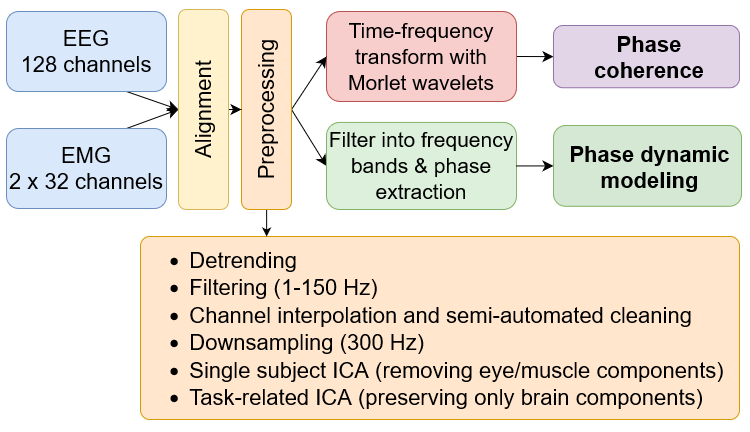

The diagram above was exported from draw.io. Its source (the exported page's mxGraphModel, read from the mxfile embedded in the PNG):
<mxGraphModel dx="1171" dy="809" grid="0" gridSize="10" guides="1" tooltips="1" connect="1" arrows="1" fold="1" page="1" pageScale="1" pageWidth="1169" pageHeight="827" math="0" shadow="0">
  <root>
    <mxCell id="WIyWlLk6GJQsqaUBKTNV-0" />
    <mxCell id="WIyWlLk6GJQsqaUBKTNV-1" parent="WIyWlLk6GJQsqaUBKTNV-0" />
    <mxCell id="9nzOo3kWzZA8nBgmwuBV-1" value="" style="group" parent="WIyWlLk6GJQsqaUBKTNV-1" vertex="1" connectable="0">
      <mxGeometry x="562" y="270" width="266" height="79" as="geometry" />
    </mxCell>
    <mxCell id="CiSJufkB1jvW8bb2U71H-40" value="&lt;div style=&quot;font-size: 22px;&quot;&gt;&lt;font style=&quot;font-size: 22px;&quot; face=&quot;Menlo, Monaco, Consolas, Courier New, monospace&quot;&gt;&lt;div class=&quot;rtcContent&quot; style=&quot;padding: 30px; font-size: 22px;&quot;&gt;&lt;div class=&quot;lineNode&quot; style=&quot;font-size: 22px; white-space: pre;&quot;&gt;&lt;br style=&quot;font-size: 22px;&quot;&gt;&lt;/div&gt;&lt;/div&gt;&lt;/font&gt;&lt;/div&gt;" style="rounded=1;whiteSpace=wrap;html=1;fillColor=#d5e8d4;strokeColor=#82b366;fontFamily=Calibri;align=left;fontSize=22;" parent="9nzOo3kWzZA8nBgmwuBV-1" vertex="1">
      <mxGeometry x="-5" y="-19" width="188" height="80.82" as="geometry" />
    </mxCell>
    <mxCell id="CiSJufkB1jvW8bb2U71H-39" value="&lt;div align=&quot;center&quot;&gt;&lt;font&gt;&lt;b&gt;&lt;font&gt;Phase dynamic modeling&lt;/font&gt;&lt;/b&gt;&lt;/font&gt;&lt;/div&gt;" style="text;whiteSpace=wrap;html=1;align=center;fontSize=22;" parent="9nzOo3kWzZA8nBgmwuBV-1" vertex="1">
      <mxGeometry x="-3" y="-10" width="189" height="56.33" as="geometry" />
    </mxCell>
    <mxCell id="CiSJufkB1jvW8bb2U71H-28" style="edgeStyle=none;curved=1;rounded=0;orthogonalLoop=1;jettySize=auto;html=1;exitX=0.75;exitY=1;exitDx=0;exitDy=0;entryX=0.5;entryY=0;entryDx=0;entryDy=0;fontSize=22;startSize=8;endSize=8;" parent="WIyWlLk6GJQsqaUBKTNV-1" source="CiSJufkB1jvW8bb2U71H-0" target="CiSJufkB1jvW8bb2U71H-23" edge="1">
      <mxGeometry relative="1" as="geometry" />
    </mxCell>
    <mxCell id="CiSJufkB1jvW8bb2U71H-0" value="&lt;font face=&quot;Helvetica&quot; style=&quot;font-size: 22px;&quot;&gt;EEG &lt;br style=&quot;font-size: 22px;&quot;&gt;128 channels&lt;br&gt;&lt;/font&gt;" style="rounded=1;whiteSpace=wrap;html=1;fillColor=#dae8fc;strokeColor=#6c8ebf;fontFamily=Calibri;fontSize=22;" parent="WIyWlLk6GJQsqaUBKTNV-1" vertex="1">
      <mxGeometry x="10" y="137" width="160" height="80" as="geometry" />
    </mxCell>
    <mxCell id="CiSJufkB1jvW8bb2U71H-26" style="edgeStyle=none;curved=1;rounded=0;orthogonalLoop=1;jettySize=auto;html=1;exitX=0.75;exitY=0;exitDx=0;exitDy=0;entryX=0.5;entryY=0;entryDx=0;entryDy=0;fontSize=22;startSize=8;endSize=8;" parent="WIyWlLk6GJQsqaUBKTNV-1" source="CiSJufkB1jvW8bb2U71H-2" target="CiSJufkB1jvW8bb2U71H-23" edge="1">
      <mxGeometry relative="1" as="geometry" />
    </mxCell>
    <mxCell id="CiSJufkB1jvW8bb2U71H-2" value="&lt;font face=&quot;Helvetica&quot; style=&quot;font-size: 22px;&quot;&gt;EMG &lt;br&gt;2 x 32 channels&lt;br&gt;&lt;/font&gt;" style="rounded=1;whiteSpace=wrap;html=1;fillColor=#dae8fc;strokeColor=#6c8ebf;fontFamily=Calibri;fontSize=22;" parent="WIyWlLk6GJQsqaUBKTNV-1" vertex="1">
      <mxGeometry x="10" y="254" width="160" height="80" as="geometry" />
    </mxCell>
    <mxCell id="CiSJufkB1jvW8bb2U71H-3" value="&lt;div style=&quot;text-align: left; font-size: 22px;&quot;&gt;&lt;ul style=&quot;font-size: 22px;&quot;&gt;&lt;li style=&quot;font-size: 22px;&quot;&gt;&lt;font face=&quot;Helvetica&quot;&gt;&lt;span style=&quot;font-size: 22px;&quot;&gt;Detrending&lt;/span&gt;&lt;/font&gt;&lt;/li&gt;&lt;li style=&quot;font-size: 22px;&quot;&gt;&lt;font face=&quot;Helvetica&quot;&gt;&lt;span style=&quot;font-size: 22px;&quot;&gt;Filtering (1-150 Hz)&lt;/span&gt;&lt;/font&gt;&lt;/li&gt;&lt;li style=&quot;font-size: 22px;&quot;&gt;&lt;font face=&quot;Helvetica&quot;&gt;&lt;span style=&quot;font-size: 22px;&quot;&gt;Channel interpolation and semi-automated cleaning&lt;/span&gt;&lt;/font&gt;&lt;/li&gt;&lt;li style=&quot;font-size: 22px;&quot;&gt;&lt;font face=&quot;Helvetica&quot;&gt;&lt;span style=&quot;font-size: 22px;&quot;&gt;Downsampling (300 Hz)&lt;/span&gt;&lt;/font&gt;&lt;/li&gt;&lt;li style=&quot;font-size: 22px;&quot;&gt;&lt;font face=&quot;Helvetica&quot;&gt;&lt;span style=&quot;font-size: 22px;&quot;&gt;Single subject ICA (removing eye/muscle components)&amp;nbsp;&lt;/span&gt;&lt;/font&gt;&lt;/li&gt;&lt;li style=&quot;font-size: 22px;&quot;&gt;&lt;font face=&quot;Helvetica&quot;&gt;&lt;span style=&quot;font-size: 22px;&quot;&gt;Task-related ICA (preserving only brain components)&lt;/span&gt;&lt;/font&gt;&lt;/li&gt;&lt;/ul&gt;&lt;/div&gt;" style="rounded=1;whiteSpace=wrap;html=1;fillColor=#FFE6CC;strokeColor=#D79B00;fontFamily=Calibri;fontSize=22;arcSize=5;" parent="WIyWlLk6GJQsqaUBKTNV-1" vertex="1">
      <mxGeometry x="144" y="362" width="599" height="183" as="geometry" />
    </mxCell>
    <mxCell id="CiSJufkB1jvW8bb2U71H-16" style="edgeStyle=none;curved=1;rounded=0;orthogonalLoop=1;jettySize=auto;html=1;exitX=1;exitY=0.5;exitDx=0;exitDy=0;fontSize=22;startSize=8;endSize=8;fontFamily=Calibri;entryX=0;entryY=0.5;entryDx=0;entryDy=0;" parent="WIyWlLk6GJQsqaUBKTNV-1" source="CiSJufkB1jvW8bb2U71H-8" target="CiSJufkB1jvW8bb2U71H-9" edge="1">
      <mxGeometry relative="1" as="geometry" />
    </mxCell>
    <mxCell id="CiSJufkB1jvW8bb2U71H-8" value="&lt;font style=&quot;font-size: 21px;&quot; face=&quot;Helvetica&quot;&gt;Time-frequency transform with&lt;br&gt;Morlet wavelets&lt;/font&gt;" style="rounded=1;whiteSpace=wrap;html=1;fillColor=#f8cecc;strokeColor=#b85450;fontFamily=Calibri;fontSize=22;" parent="WIyWlLk6GJQsqaUBKTNV-1" vertex="1">
      <mxGeometry x="330" y="137" width="190" height="90" as="geometry" />
    </mxCell>
    <mxCell id="CiSJufkB1jvW8bb2U71H-17" style="edgeStyle=none;curved=1;rounded=0;orthogonalLoop=1;jettySize=auto;html=1;exitX=0.5;exitY=1;exitDx=0;exitDy=0;entryX=0;entryY=0.5;entryDx=0;entryDy=0;fontSize=22;startSize=8;endSize=8;fontFamily=Calibri;" parent="WIyWlLk6GJQsqaUBKTNV-1" source="CiSJufkB1jvW8bb2U71H-12" target="CiSJufkB1jvW8bb2U71H-8" edge="1">
      <mxGeometry relative="1" as="geometry" />
    </mxCell>
    <mxCell id="CiSJufkB1jvW8bb2U71H-18" style="edgeStyle=none;curved=1;rounded=0;orthogonalLoop=1;jettySize=auto;html=1;exitX=0.5;exitY=1;exitDx=0;exitDy=0;entryX=0;entryY=0.5;entryDx=0;entryDy=0;fontSize=22;startSize=8;endSize=8;fontFamily=Calibri;" parent="WIyWlLk6GJQsqaUBKTNV-1" source="CiSJufkB1jvW8bb2U71H-12" target="CiSJufkB1jvW8bb2U71H-15" edge="1">
      <mxGeometry relative="1" as="geometry" />
    </mxCell>
    <mxCell id="9nzOo3kWzZA8nBgmwuBV-7" value="" style="edgeStyle=orthogonalEdgeStyle;rounded=0;orthogonalLoop=1;jettySize=auto;html=1;" parent="WIyWlLk6GJQsqaUBKTNV-1" source="CiSJufkB1jvW8bb2U71H-12" target="CiSJufkB1jvW8bb2U71H-3" edge="1">
      <mxGeometry relative="1" as="geometry">
        <Array as="points">
          <mxPoint x="270" y="347" />
          <mxPoint x="270" y="347" />
        </Array>
      </mxGeometry>
    </mxCell>
    <mxCell id="CiSJufkB1jvW8bb2U71H-12" value="&lt;font face=&quot;Helvetica&quot;&gt;Preprocessing&lt;/font&gt;" style="rounded=1;whiteSpace=wrap;html=1;fillColor=#ffe6cc;strokeColor=#d79b00;rotation=-90;fontFamily=Calibri;fontSize=22;" parent="WIyWlLk6GJQsqaUBKTNV-1" vertex="1">
      <mxGeometry x="170" y="210" width="200" height="50" as="geometry" />
    </mxCell>
    <mxCell id="CiSJufkB1jvW8bb2U71H-15" value="&lt;font style=&quot;font-size: 21px;&quot; face=&quot;Helvetica&quot;&gt;Filter into frequency bands &amp;amp; phase extraction&lt;/font&gt;" style="rounded=1;whiteSpace=wrap;html=1;fillColor=#DCF0DB;strokeColor=#82b366;fontFamily=Calibri;fontSize=22;" parent="WIyWlLk6GJQsqaUBKTNV-1" vertex="1">
      <mxGeometry x="330" y="247.91" width="190" height="87.09" as="geometry" />
    </mxCell>
    <mxCell id="CiSJufkB1jvW8bb2U71H-25" style="edgeStyle=none;curved=1;rounded=0;orthogonalLoop=1;jettySize=auto;html=1;exitX=0.5;exitY=1;exitDx=0;exitDy=0;entryX=0.5;entryY=0;entryDx=0;entryDy=0;fontSize=22;startSize=8;endSize=8;" parent="WIyWlLk6GJQsqaUBKTNV-1" source="CiSJufkB1jvW8bb2U71H-23" target="CiSJufkB1jvW8bb2U71H-12" edge="1">
      <mxGeometry relative="1" as="geometry" />
    </mxCell>
    <mxCell id="CiSJufkB1jvW8bb2U71H-23" value="&lt;font face=&quot;Helvetica&quot;&gt;Alignment&lt;/font&gt;" style="rounded=1;whiteSpace=wrap;html=1;fillColor=#fff2cc;strokeColor=#d6b656;rotation=-90;fontFamily=Calibri;fontSize=22;" parent="WIyWlLk6GJQsqaUBKTNV-1" vertex="1">
      <mxGeometry x="107" y="210" width="200" height="50" as="geometry" />
    </mxCell>
    <mxCell id="CiSJufkB1jvW8bb2U71H-41" style="edgeStyle=none;curved=1;rounded=0;orthogonalLoop=1;jettySize=auto;html=1;exitX=1;exitY=0.5;exitDx=0;exitDy=0;entryX=0;entryY=0.5;entryDx=0;entryDy=0;fontSize=22;startSize=8;endSize=8;" parent="WIyWlLk6GJQsqaUBKTNV-1" source="CiSJufkB1jvW8bb2U71H-15" target="CiSJufkB1jvW8bb2U71H-40" edge="1">
      <mxGeometry relative="1" as="geometry" />
    </mxCell>
    <mxCell id="OBIZgHpXhbfWiUvGKipE-1" value="" style="group" vertex="1" connectable="0" parent="WIyWlLk6GJQsqaUBKTNV-1">
      <mxGeometry x="558" y="151" width="186" height="62.25" as="geometry" />
    </mxCell>
    <mxCell id="CiSJufkB1jvW8bb2U71H-9" value="&lt;font style=&quot;font-size: 22px;&quot;&gt;&lt;b style=&quot;font-size: 22px;&quot;&gt;&amp;nbsp;&lt;/b&gt;&lt;/font&gt;&lt;div style=&quot;font-size: 22px;&quot;&gt;&lt;font style=&quot;font-size: 22px;&quot; face=&quot;Menlo, Monaco, Consolas, Courier New, monospace&quot;&gt;&lt;div class=&quot;rtcContent&quot; style=&quot;padding: 30px; font-size: 22px;&quot;&gt;&lt;div class=&quot;lineNode&quot; style=&quot;white-space: pre; font-size: 22px;&quot;&gt;&lt;br style=&quot;font-size: 22px;&quot;&gt;&lt;/div&gt;&lt;/div&gt;&lt;/font&gt;&lt;/div&gt;" style="rounded=1;whiteSpace=wrap;html=1;fillColor=#e1d5e7;strokeColor=#9673a6;fontFamily=Calibri;align=left;fontSize=22;" parent="OBIZgHpXhbfWiUvGKipE-1" vertex="1">
      <mxGeometry x="-1.0163934426229508" width="186" height="62.25" as="geometry" />
    </mxCell>
    <mxCell id="9nzOo3kWzZA8nBgmwuBV-4" value="&lt;b&gt;&lt;font style=&quot;font-size: 22px;&quot; face=&quot;Helvetica&quot;&gt;Phase coherence&lt;/font&gt;&lt;/b&gt;" style="text;html=1;align=center;verticalAlign=middle;whiteSpace=wrap;rounded=0;" parent="OBIZgHpXhbfWiUvGKipE-1" vertex="1">
      <mxGeometry x="7.114754098360656" y="5.5" width="175.8360655737705" height="52.5" as="geometry" />
    </mxCell>
  </root>
</mxGraphModel>